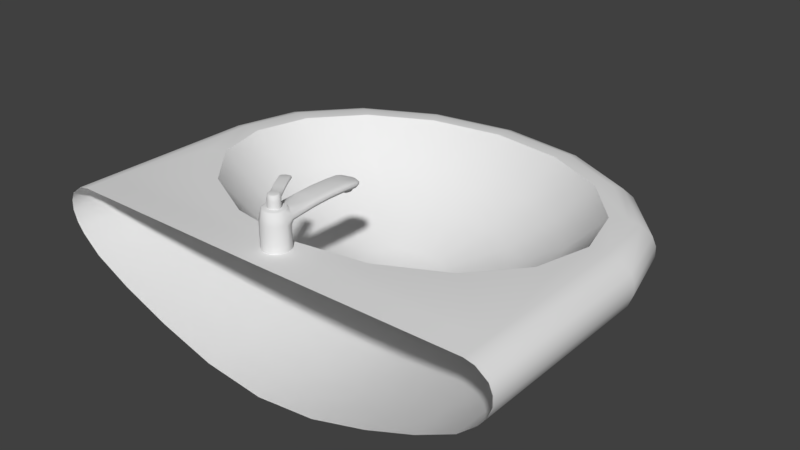 # Source: Sink.blend  (saved by Blender 2.79.0; exported with 4.5.12 LTS)
import bpy
from mathutils import Matrix  # noqa: F401  (used for matrix-valued properties, if any)

bpy.ops.wm.read_factory_settings(use_empty=True)
scene = bpy.context.scene
scene.name = 'Scene'

# ---- collections
col_collection_1 = bpy.data.collections.new('Collection 1'); scene.collection.children.link(col_collection_1)

# ---- materials (node trees are filled in below, after node groups)
mat_material = bpy.data.materials.new('Material')
mat_material.alpha_threshold = 0.0
mat_material.use_transparent_shadow = False
mat_material.roughness = 0.5
mat_matearial = bpy.data.materials.new('Matearial')
mat_matearial.alpha_threshold = 0.0
mat_matearial.use_transparent_shadow = False
mat_matearial.roughness = 0.5

# ---- node groups
ng_auto_smooth = bpy.data.node_groups.new('Auto Smooth', 'GeometryNodeTree')
_s = ng_auto_smooth.interface.new_socket(name='Geometry', in_out='OUTPUT', socket_type='NodeSocketGeometry')
_s = ng_auto_smooth.interface.new_socket(name='Geometry', in_out='INPUT', socket_type='NodeSocketGeometry')
_s = ng_auto_smooth.interface.new_socket(name='Angle', in_out='INPUT', socket_type='NodeSocketFloat')
_s.subtype = 'ANGLE'
_s.min_value = 0.0
_s.max_value = 3.142
ng_auto_smooth.is_modifier = True
_N = ng_auto_smooth.nodes; _L = ng_auto_smooth.links
n0 = _N.new('NodeGroupOutput'); n0.name = 'Group Output'; n0.location = (480, -100)
n1 = _N.new('NodeGroupInput'); n1.name = 'Group Input'; n1.location = (-420, -300)
n2 = _N.new('NodeGroupInput'); n2.name = 'Group Input.001'; n2.location = (-60, -100)
n3 = _N.new('GeometryNodeSetShadeSmooth'); n3.name = 'Set Shade Smooth'; n3.location = (120, -100)
n3.domain = 'EDGE'
n4 = _N.new('GeometryNodeSetShadeSmooth'); n4.name = 'Set Shade Smooth.001'; n4.location = (300, -100)
n5 = _N.new('GeometryNodeInputMeshEdgeAngle'); n5.name = 'Edge Angle'; n5.location = (-420, -220)
n6 = _N.new('GeometryNodeInputEdgeSmooth'); n6.name = 'Is Edge Smooth'; n6.location = (-60, -160)
n7 = _N.new('GeometryNodeInputShadeSmooth'); n7.name = 'Is Face Smooth'; n7.location = (-240, -340)
n8 = _N.new('FunctionNodeBooleanMath'); n8.name = 'Boolean Math'; n8.location = (-60, -220)
n9 = _N.new('FunctionNodeCompare'); n9.name = 'Compare'; n9.location = (-240, -180)
n9.operation = 'LESS_EQUAL'
_L.new(n5.outputs[0], n9.inputs[0])
_L.new(n4.outputs[0], n0.inputs[0])
_L.new(n1.outputs[1], n9.inputs[1])
_L.new(n9.outputs[0], n8.inputs[0])
_L.new(n7.outputs[0], n8.inputs[1])
_L.new(n2.outputs[0], n3.inputs[0])
_L.new(n6.outputs[0], n3.inputs[1])
_L.new(n3.outputs[0], n4.inputs[0])
_L.new(n8.outputs[0], n3.inputs[2])
n0.is_active_output = True

# ---- material node trees

# ---- world
world_world = bpy.data.worlds.new('World'); scene.world = world_world
world_world.color = (0.05088, 0.05088, 0.05088)
world_world.use_sun_shadow = False
world_world.sun_shadow_jitter_overblur = 0.0
world_world.cycles.sampling_method = 'MANUAL'

# ---- meshes
me_cylinder = bpy.data.meshes.new('Cylinder')
me_cylinder.from_pydata([(0.009271, 0.02853, -0.215), (0.02427, 0.01763, -0.215), (0.03, -1.311e-09, -0.215), (0.03, -1.311e-09, 0.3084), (0.02427, -0.01763, -0.215), (0.02427, -0.01763, 0.3084), (0.009271, -0.02853, -0.215), (0.009271, -0.02853, 0.3084), (-0.009271, -0.02853, -0.215), (-0.009271, -0.02853, 0.3084), (-0.02427, -0.01763, -0.215), (-0.02427, -0.01763, 0.3084), (-0.03, 2.897e-08, -0.215), (-0.03, 2.897e-08, 0.3084), (-0.02427, 0.01763, -0.215), (-0.00927, 0.02853, -0.215), (0.009271, 0.2054, 0.3004), (0.02427, 0.1879, 0.331), (-0.02427, 0.1879, 0.331), (-0.00927, 0.2054, 0.3004), (0.01896, 0.1996, 0.3149), (-0.01896, 0.1996, 0.3149), (2.142e-08, 0.2089, 0.2982), (0.009271, 0.1583, 0.3315), (0.02427, 0.1583, 0.3508), (-0.02427, 0.1583, 0.3508), (-0.00927, 0.1583, 0.3315), (0.009271, 0.1161, 0.3414), (-0.00927, 0.1161, 0.3414), (0.02427, 0.1161, 0.3607), (-0.02427, 0.1161, 0.3607), (-0.02427, 0.07515, 0.3487), (0.02427, 0.07515, 0.3487), (0.009271, 0.07515, 0.3295), (-0.00927, 0.07515, 0.3295), (0.009271, 0.1866, 0.3128), (-0.00927, 0.1867, 0.3128), (0.02603, 0.01763, 0.3453), (-0.02603, 0.01763, 0.3453), (0.009942, 0.2088, 0.337), (0.02603, 0.1904, 0.3688), (-0.02603, 0.1904, 0.3688), (-0.009942, 0.2088, 0.337), (0.02034, 0.2027, 0.3524), (-0.02034, 0.2027, 0.3524), (2.197e-08, 0.2125, 0.3347), (0.02603, 0.1583, 0.3893), (-0.02603, 0.1583, 0.3893), (0.02603, 0.1161, 0.3996), (-0.02603, 0.1161, 0.3996), (-0.02603, 0.07515, 0.3872), (0.02603, 0.07515, 0.3872), (0.02603, 0.01763, 0.3855), (-0.02603, 0.01763, 0.3855), (0.009942, 0.2088, 0.3772), (0.02603, 0.1904, 0.409), (-0.02603, 0.1904, 0.409), (-0.009942, 0.2088, 0.3772), (0.02034, 0.2027, 0.3927), (-0.02034, 0.2027, 0.3927), (2.197e-08, 0.2125, 0.3749), (0.02603, 0.1583, 0.4295), (-0.02603, 0.1583, 0.4295), (0.02603, 0.1161, 0.4398), (-0.02603, 0.1161, 0.4398), (-0.02603, 0.07515, 0.4274), (0.02603, 0.07515, 0.4274), (0.02453, 0.01763, 0.428), (-0.02453, 0.01763, 0.428), (0.008879, 0.2017, 0.4206), (0.02325, 0.1853, 0.449), (-0.02324, 0.1853, 0.449), (-0.008879, 0.2017, 0.4206), (0.01816, 0.1963, 0.4344), (-0.01816, 0.1963, 0.4344), (2.111e-08, 0.205, 0.4185), (0.02325, 0.1579, 0.4673), (-0.02324, 0.1579, 0.4673), (0.02325, 0.1161, 0.4765), (-0.02324, 0.1161, 0.4765), (-0.02324, 0.07515, 0.4654), (0.02325, 0.07515, 0.4654), (0.009271, 0.02853, 0.4557), (-0.00927, 0.02853, 0.4557), (0.00685, 0.1879, 0.4458), (0.01793, 0.1752, 0.4677), (-0.01793, 0.1752, 0.4677), (-0.00685, 0.1879, 0.4458), (0.01401, 0.1836, 0.4564), (-0.01401, 0.1836, 0.4564), (1.941e-08, 0.1904, 0.4442), (0.01793, 0.1569, 0.4818), (-0.01793, 0.1569, 0.4818), (0.01793, 0.1161, 0.4889), (-0.01793, 0.1161, 0.4889), (-0.01793, 0.07515, 0.4804), (0.01793, 0.07515, 0.4804), (1.118e-08, 0.07515, 0.4913), (1.118e-08, 0.02853, 0.4624), (1.118e-08, 0.1161, 0.4998), (1.118e-08, 0.1469, 0.4945), (1.192e-08, 0.1642, 0.4812), (0.02508, 4.916e-10, 0.5235), (0.02029, -0.01474, 0.5235), (0.007751, -0.02385, 0.5235), (-0.007751, -0.02385, 0.5235), (-0.02029, -0.01474, 0.5235), (-0.02508, 2.581e-08, 0.5235), (0.02029, 0.01474, 0.5235), (-0.02029, 0.01474, 0.5235), (-0.007751, 0.02385, 0.5235), (0.007751, 0.02385, 0.5235), (0.02304, 1.147e-09, 0.5354), (0.01864, -0.01354, 0.5354), (0.007119, -0.02191, 0.5354), (-0.007119, -0.02191, 0.5354), (-0.01864, -0.01354, 0.5354), (-0.02304, 2.44e-08, 0.5354), (0.01864, 0.01354, 0.5354), (-0.01864, 0.01354, 0.5354), (-0.007119, 0.02191, 0.5354), (0.007119, 0.02191, 0.5354), (0.007452, 6.798e-09, 0.5437), (0.006028, -0.00438, 0.5437), (0.002303, -0.007087, 0.5437), (-0.002303, -0.007087, 0.5437), (-0.006028, -0.00438, 0.5437), (-0.007452, 1.432e-08, 0.5437), (0.006028, 0.00438, 0.5437), (-0.006028, 0.00438, 0.5437), (-0.002303, 0.007087, 0.5437), (0.002303, 0.007087, 0.5437), (0.004612, 0.1985, 0.2495), (0.004612, 0.1985, 0.3272), (0.01207, 0.1931, 0.2495), (0.01207, 0.1931, 0.3291), (0.01492, 0.1843, 0.2495), (0.01492, 0.1843, 0.3291), (0.01207, 0.1755, 0.2495), (0.01207, 0.1755, 0.3291), (0.004612, 0.1701, 0.2495), (0.004612, 0.1701, 0.3291), (-0.004612, 0.1701, 0.2495), (-0.004612, 0.1701, 0.3291), (-0.01207, 0.1755, 0.2495), (-0.01207, 0.1755, 0.3291), (-0.01492, 0.1843, 0.2495), (-0.01492, 0.1843, 0.3291), (-0.01207, 0.1931, 0.2495), (-0.01207, 0.1931, 0.3291), (-0.004611, 0.1985, 0.2495), (-0.004611, 0.1985, 0.3272), (-0.01036, 0.008816, 0.6638), (-0.01036, 0.008816, 0.4307), (-0.01359, 0.001007, 0.6693), (-0.01359, 0.001007, 0.4307), (-0.01162, -0.007214, 0.6693), (-0.01162, -0.007214, 0.4307), (-0.005194, -0.0127, 0.6693), (-0.005194, -0.0127, 0.4307), (0.003234, -0.01337, 0.6693), (0.003234, -0.01337, 0.4307), (0.01044, -0.008951, 0.6693), (0.01044, -0.008951, 0.4307), (0.01368, -0.001141, 0.6693), (0.01368, -0.001141, 0.4307), (0.0117, 0.007079, 0.6693), (0.0117, 0.007079, 0.4307), (0.005276, 0.01257, 0.6693), (0.005276, 0.01257, 0.4307), (-0.003151, 0.01323, 0.6638), (-0.003151, 0.01323, 0.4307), (-0.04529, 0.082, 0.6657), (-0.03529, 0.07878, 0.6796), (-0.05416, 0.06721, 0.6796), (-0.0525, 0.07759, 0.6657), (-0.04013, 0.08205, 0.6723), (-0.05488, 0.07301, 0.6723), (-0.04972, 0.08114, 0.6647), (-0.03406, 0.06368, 0.6799), (-0.02823, 0.06726, 0.6886), (-0.0471, 0.05569, 0.6886), (-0.04127, 0.05927, 0.6799), (-0.024, 0.04727, 0.6844), (-0.03121, 0.04285, 0.6844), (-0.01817, 0.05084, 0.6932), (-0.03704, 0.03928, 0.6932), (-0.0273, 0.02337, 0.6877), (-0.008424, 0.03493, 0.6877), (-0.01426, 0.03136, 0.6789), (-0.02146, 0.02694, 0.6789), (-0.04081, 0.0747, 0.6713), (-0.04802, 0.07029, 0.6713), (0.00596, 0.01299, 0.6862), (-0.01428, 0.0005876, 0.6862), (-0.04583, 0.08348, 0.6824), (-0.03519, 0.08015, 0.6969), (-0.05543, 0.06774, 0.6969), (-0.05356, 0.07874, 0.6824), (-0.04033, 0.08356, 0.6894), (-0.05614, 0.07388, 0.6894), (-0.05057, 0.08253, 0.6813), (-0.02755, 0.06767, 0.7062), (-0.04779, 0.05527, 0.7062), (-0.01749, 0.05126, 0.7109), (-0.03773, 0.03886, 0.7109), (-0.02798, 0.02295, 0.7053), (-0.007741, 0.03535, 0.7053), (0.00596, 0.01299, 0.7045), (-0.01428, 0.0005876, 0.7045), (-0.04583, 0.08348, 0.7007), (-0.03519, 0.08015, 0.7152), (-0.05543, 0.06774, 0.7152), (-0.05356, 0.07874, 0.7007), (-0.04033, 0.08356, 0.7078), (-0.05614, 0.07388, 0.7078), (-0.05057, 0.08253, 0.6997), (-0.02755, 0.06767, 0.7246), (-0.04779, 0.05527, 0.7246), (-0.01749, 0.05126, 0.7293), (-0.03773, 0.03886, 0.7293), (-0.02798, 0.02295, 0.7236), (-0.007741, 0.03535, 0.7236), (0.005379, 0.01263, 0.7239), (-0.0137, 0.0009439, 0.7239), (-0.04456, 0.08048, 0.7205), (-0.03506, 0.0775, 0.7334), (-0.05313, 0.06643, 0.7334), (-0.05147, 0.07625, 0.7205), (-0.03965, 0.08056, 0.7268), (-0.05377, 0.07191, 0.7268), (-0.04879, 0.07963, 0.7195), (-0.02852, 0.06684, 0.7418), (-0.0466, 0.05576, 0.7418), (-0.01857, 0.0506, 0.746), (-0.03665, 0.03952, 0.746), (-0.0269, 0.02361, 0.7409), (-0.008823, 0.03469, 0.7409), (-0.003151, 0.01323, 0.7365), (-0.01036, 0.008816, 0.7365), (-0.04205, 0.0746, 0.732), (-0.03472, 0.07231, 0.742), (-0.04866, 0.06376, 0.742), (-0.04738, 0.07134, 0.732), (-0.03826, 0.07466, 0.7368), (-0.04915, 0.06799, 0.7368), (-0.04531, 0.07395, 0.7312), (-0.03036, 0.0652, 0.7484), (-0.0443, 0.05666, 0.7484), (-0.02064, 0.04933, 0.7516), (-0.03458, 0.04079, 0.7516), (-0.02483, 0.02488, 0.7477), (-0.01089, 0.03342, 0.7477), (-0.01786, 0.02915, 0.7527), (-0.006755, 0.01102, 0.7396), (-0.02761, 0.04506, 0.7566), (-0.03495, 0.05704, 0.7542), (-0.03907, 0.06377, 0.7481), (0.009792, 0.005907, 0.7674), (0.01144, -0.0009652, 0.7674), (0.008737, -0.007495, 0.7674), (0.00271, -0.01119, 0.7674), (-0.004336, -0.01063, 0.7674), (-0.00971, -0.006042, 0.7674), (0.004418, 0.0105, 0.7674), (-0.01136, 0.0008305, 0.7674), (-0.008654, 0.00736, 0.7674), (-0.002628, 0.01105, 0.7674), (0.008998, 0.005421, 0.7728), (0.01051, -0.0008921, 0.7728), (0.008028, -0.00689, 0.7728), (0.002493, -0.01028, 0.7728), (-0.003979, -0.009772, 0.7728), (-0.008915, -0.005555, 0.7728), (0.004062, 0.009637, 0.7728), (-0.01043, 0.0007573, 0.7728), (-0.007946, 0.006755, 0.7728), (-0.00241, 0.01015, 0.7728), (0.002938, 0.001708, 0.7766), (0.003428, -0.0003341, 0.7766), (0.002625, -0.002274, 0.7766), (0.0008342, -0.003371, 0.7766), (-0.001259, -0.003206, 0.7766), (-0.002856, -0.001842, 0.7766), (0.001342, 0.003071, 0.7766), (-0.003346, 0.0001994, 0.7766), (-0.002542, 0.002139, 0.7766), (-0.0007517, 0.003236, 0.7766), (0.009271, 0.02853, 0.2186), (0.009271, 0.0332, 0.2913), (0.02427, 0.01763, 0.2309), (0.02427, 0.02237, 0.3034), (0.02801, 0.007465, 0.2703), (-0.02427, 0.02237, 0.3034), (-0.02427, 0.01763, 0.2309), (-0.02801, 0.007465, 0.2703), (-0.00927, 0.0332, 0.2913), (-0.00927, 0.02853, 0.2186)], [], [(289, 296, 34, 33), (291, 32, 51, 37), (3, 5, 4, 2), (5, 7, 6, 4), (7, 9, 8, 6), (9, 11, 10, 8), (11, 13, 12, 10), (294, 297, 15, 14), (296, 293, 31, 34), (291, 289, 33, 32), (288, 290, 1, 0), (31, 293, 38, 50), (290, 292, 3, 2, 1), (17, 20, 43, 40), (26, 25, 18, 36), (24, 23, 35, 17), (23, 26, 36, 35), (28, 30, 25, 26), (29, 27, 23, 24), (27, 28, 26, 23), (34, 31, 30, 28), (32, 33, 27, 29), (33, 34, 28, 27), (36, 18, 21, 19), (17, 35, 16, 20), (35, 36, 19, 22, 16), (20, 16, 39, 43), (19, 21, 44, 42), (21, 18, 41, 44), (16, 22, 45, 39), (22, 19, 42, 45), (32, 29, 48, 51), (24, 17, 40, 46), (29, 24, 46, 48), (25, 30, 49, 47), (18, 25, 47, 41), (30, 31, 50, 49), (292, 291, 37, 3), (43, 39, 54, 58), (46, 40, 55, 61), (44, 41, 56, 59), (47, 49, 64, 62), (45, 42, 57, 60), (48, 46, 61, 63), (41, 47, 62, 56), (49, 50, 65, 64), (37, 51, 66, 52), (50, 38, 53, 65), (40, 43, 58, 55), (51, 48, 63, 66), (42, 44, 59, 57), (39, 45, 60, 54), (61, 55, 70, 76), (59, 56, 71, 74), (62, 64, 79, 77), (60, 57, 72, 75), (63, 61, 76, 78), (56, 62, 77, 71), (64, 65, 80, 79), (52, 66, 81, 67), (65, 53, 68, 80), (55, 58, 73, 70), (66, 63, 78, 81), (57, 59, 74, 72), (54, 60, 75, 69), (58, 54, 69, 73), (77, 79, 94, 92), (75, 72, 87, 90), (78, 76, 91, 93), (71, 77, 92, 86), (79, 80, 95, 94), (67, 81, 96, 82), (80, 68, 83, 95), (70, 73, 88, 85), (81, 78, 93, 96), (72, 74, 89, 87), (69, 75, 90, 84), (73, 69, 84, 88), (76, 70, 85, 91), (74, 71, 86, 89), (97, 95, 83, 98), (97, 96, 93, 99), (99, 93, 91, 100), (100, 91, 85, 101), (92, 100, 101, 86), (94, 99, 100, 92), (95, 97, 99, 94), (96, 97, 98, 82), (86, 101, 89), (89, 101, 87), (87, 101, 90), (90, 101, 84), (84, 101, 88), (85, 88, 101), (11, 9, 105, 106), (7, 5, 103, 104), (13, 11, 106, 107), (9, 7, 104, 105), (5, 3, 102, 103), (13, 38, 293, 295), (52, 102, 3, 37), (52, 67, 102), (102, 67, 108), (13, 295, 294, 14, 12), (38, 13, 107, 53), (68, 53, 107), (107, 109, 68), (82, 111, 108, 67), (83, 68, 109, 110), (83, 110, 98), (98, 111, 82), (110, 111, 98), (104, 103, 113, 114), (111, 110, 120, 121), (109, 107, 117, 119), (105, 104, 114, 115), (110, 109, 119, 120), (106, 105, 115, 116), (103, 102, 112, 113), (108, 111, 121, 118), (107, 106, 116, 117), (102, 108, 118, 112), (120, 119, 129, 130), (117, 116, 126, 127), (114, 113, 123, 124), (118, 121, 131, 128), (112, 118, 128, 122), (115, 114, 124, 125), (121, 120, 130, 131), (119, 117, 127, 129), (116, 115, 125, 126), (113, 112, 122, 123), (170, 152, 190, 189), (133, 135, 134, 132), (135, 137, 136, 134), (137, 139, 138, 136), (139, 141, 140, 138), (141, 143, 142, 140), (143, 145, 144, 142), (145, 147, 146, 144), (147, 149, 148, 146), (149, 151, 150, 148), (150, 151, 133, 132), (132, 134, 136, 138, 140, 142, 144, 146, 148, 150), (154, 152, 153, 155), (156, 154, 155, 157), (158, 156, 157, 159), (160, 158, 159, 161), (162, 160, 161, 163), (164, 162, 163, 165), (166, 164, 165, 167), (168, 166, 167, 169), (170, 168, 169, 171), (122, 128, 131, 130, 129, 127, 126, 125, 124, 123), (153, 152, 170, 171), (152, 154, 187, 190), (168, 170, 189, 188), (173, 176, 199, 196), (182, 181, 174, 192), (180, 179, 191, 173), (179, 182, 192, 191), (184, 186, 181, 182), (185, 183, 179, 180), (183, 184, 182, 179), (190, 187, 186, 184), (188, 189, 183, 185), (189, 190, 184, 183), (192, 174, 177, 175), (173, 191, 172, 176), (191, 192, 175, 178, 172), (176, 172, 195, 199), (175, 177, 200, 198), (177, 174, 197, 200), (172, 178, 201, 195), (187, 154, 194, 206), (178, 175, 198, 201), (188, 185, 204, 207), (180, 173, 196, 202), (185, 180, 202, 204), (181, 186, 205, 203), (174, 181, 203, 197), (186, 187, 206, 205), (168, 188, 207, 193), (199, 195, 210, 214), (202, 196, 211, 217), (200, 197, 212, 215), (203, 205, 220, 218), (201, 198, 213, 216), (204, 202, 217, 219), (197, 203, 218, 212), (205, 206, 221, 220), (193, 207, 222, 208), (206, 194, 209, 221), (196, 199, 214, 211), (207, 204, 219, 222), (198, 200, 215, 213), (195, 201, 216, 210), (217, 211, 226, 232), (215, 212, 227, 230), (218, 220, 235, 233), (216, 213, 228, 231), (219, 217, 232, 234), (212, 218, 233, 227), (220, 221, 236, 235), (208, 222, 237, 223), (221, 209, 224, 236), (211, 214, 229, 226), (222, 219, 234, 237), (213, 215, 230, 228), (210, 216, 231, 225), (214, 210, 225, 229), (233, 235, 250, 248), (231, 228, 243, 246), (234, 232, 247, 249), (227, 233, 248, 242), (235, 236, 251, 250), (223, 237, 252, 238), (236, 224, 239, 251), (226, 229, 244, 241), (237, 234, 249, 252), (228, 230, 245, 243), (225, 231, 246, 240), (229, 225, 240, 244), (232, 226, 241, 247), (230, 227, 242, 245), (253, 251, 239, 254), (253, 252, 249, 255), (255, 249, 247, 256), (256, 247, 241, 257), (248, 256, 257, 242), (250, 255, 256, 248), (251, 253, 255, 250), (252, 253, 254, 238), (242, 257, 245), (245, 257, 243), (243, 257, 246), (246, 257, 240), (240, 257, 244), (241, 244, 257), (158, 160, 261, 262), (162, 164, 259, 260), (156, 158, 262, 263), (160, 162, 260, 261), (164, 166, 258, 259), (168, 193, 166), (208, 258, 166, 193), (208, 223, 258), (258, 223, 264), (156, 194, 154), (194, 156, 263, 209), (224, 209, 263), (263, 265, 224), (238, 267, 264, 223), (239, 224, 265, 266), (239, 266, 254), (254, 267, 238), (266, 267, 254), (260, 259, 269, 270), (267, 266, 276, 277), (265, 263, 273, 275), (261, 260, 270, 271), (266, 265, 275, 276), (262, 261, 271, 272), (259, 258, 268, 269), (264, 267, 277, 274), (263, 262, 272, 273), (258, 264, 274, 268), (276, 275, 285, 286), (273, 272, 282, 283), (270, 269, 279, 280), (274, 277, 287, 284), (268, 274, 284, 278), (271, 270, 280, 281), (277, 276, 286, 287), (275, 273, 283, 285), (272, 271, 281, 282), (269, 268, 278, 279), (278, 284, 287, 286, 285, 283, 282, 281, 280, 279), (290, 291, 292), (293, 294, 295), (290, 288, 289, 291), (297, 294, 293, 296), (288, 297, 296, 289), (15, 297, 288, 0)])
me_cylinder.polygons.foreach_set('use_smooth', [True] * 284)
me_cylinder.materials.append(mat_material)
me_cylinder.use_remesh_preserve_volume = False
me_cylinder.use_remesh_preserve_attributes = False
me_cylinder.use_mirror_vertex_groups = False
me_cylinder.update()
me_sphere = bpy.data.meshes.new('Sphere')
me_sphere.from_pydata([(1.751e-09, 0.6615, -0.2363), (-2.833e-09, 0.9535, -0.06042), (1.343e-09, 1.032, 0.04179), (0.0, 1.082, -0.1615), (0.0, 0.9843, -0.2276), (0.0, 0.8574, -0.2941), (0.0, 0.7097, -0.3528), (0.0, 0.5512, -0.3768), (0.05564, 0.6531, -0.2363), (0.203, 0.9229, -0.06042), (0.2424, 0.9951, 0.04179), (0.2676, 1.041, -0.1615), (0.2185, 0.9513, -0.2276), (0.1545, 0.8341, -0.2941), (0.07998, 0.6976, -0.3528), (-2.223e-07, 0.5512, -0.26), (0.1028, 0.6292, -0.2363), (0.3751, 0.8357, -0.06042), (0.4479, 0.8909, 0.04179), (0.4945, 0.9262, -0.1615), (0.4037, 0.8574, -0.2276), (0.2855, 0.7677, -0.2941), (0.1478, 0.6633, -0.3528), (0.1343, 0.5934, -0.2363), (0.4901, 0.7052, -0.06042), (0.5852, 0.735, 0.04179), (0.6461, 0.7542, -0.1615), (0.5275, 0.7169, -0.2276), (0.373, 0.6684, -0.2941), (0.1931, 0.6118, -0.3528), (0.1454, 0.5512, -0.2363), (0.5305, 0.5512, -0.06042), (0.6334, 0.5512, 0.04179), (0.6993, 0.5512, -0.1615), (0.571, 0.5512, -0.2276), (0.4037, 0.5512, -0.2941), (0.209, 0.5512, -0.3528), (0.1343, 0.509, -0.2363), (0.4901, 0.3972, -0.06042), (0.5852, 0.3673, 0.04179), (-0.571, -0.002123, -0.2276), (0.1028, 0.4732, -0.2363), (0.3751, 0.2667, -0.06042), (0.4479, 0.2114, 0.04179), (-0.6993, -0.002123, -0.1615), (0.05564, 0.4493, -0.2363), (0.203, 0.1794, -0.06042), (0.2424, 0.1073, 0.04179), (0.209, -0.002123, -0.3528), (-3.592e-08, 0.4409, -0.2363), (-1.609e-07, 0.1488, -0.06042), (-1.722e-07, 0.0707, 0.04179), (0.4037, -0.002123, -0.2941), (-0.05564, 0.4493, -0.2363), (-0.203, 0.1794, -0.06042), (-0.2424, 0.1073, 0.04179), (0.571, -0.002123, -0.2276), (-0.1028, 0.4732, -0.2363), (-0.3751, 0.2667, -0.06042), (-0.4479, 0.2114, 0.04179), (0.6993, -0.002123, -0.1615), (-0.1343, 0.509, -0.2363), (-0.4901, 0.3972, -0.06042), (-0.5852, 0.3673, 0.04179), (0.0, -0.002123, -0.3768), (-0.1454, 0.5512, -0.2363), (-0.5305, 0.5512, -0.06042), (-0.6334, 0.5512, 0.04179), (-0.6993, 0.5512, -0.1615), (-0.571, 0.5512, -0.2276), (-0.4037, 0.5512, -0.2941), (-0.209, 0.5512, -0.3528), (-0.1343, 0.5934, -0.2363), (-0.4901, 0.7052, -0.06042), (-0.5852, 0.735, 0.04179), (-0.6461, 0.7542, -0.1615), (-0.5275, 0.7169, -0.2276), (-0.373, 0.6684, -0.2941), (-0.1931, 0.6118, -0.3528), (-0.1028, 0.6292, -0.2363), (-0.3751, 0.8357, -0.06042), (-0.4479, 0.8909, 0.04179), (-0.4945, 0.9262, -0.1615), (-0.4037, 0.8574, -0.2276), (-0.2855, 0.7677, -0.2941), (-0.1478, 0.6633, -0.3528), (-0.05564, 0.6531, -0.2363), (-0.203, 0.9229, -0.06042), (-0.2424, 0.9951, 0.04179), (-0.2676, 1.041, -0.1615), (-0.2185, 0.9513, -0.2276), (-0.1545, 0.8341, -0.2941), (-0.07998, 0.6976, -0.3528), (-1.354e-09, 1.092, 0.06561), (0.0, 1.047, 0.06416), (0.25, 1.009, 0.06416), (0.2729, 1.051, 0.06561), (0.4619, 0.9015, 0.06416), (0.5042, 0.9336, 0.06561), (0.6034, 0.7408, 0.06416), (0.6587, 0.7582, 0.06561), (0.6532, 0.5512, 0.06416), (0.713, 0.5512, 0.06561), (0.6034, 0.3616, 0.06416), (0.6587, 0.3442, 0.06561), (0.4619, 0.2008, 0.06416), (0.5042, 0.1687, 0.06561), (0.25, 0.09345, 0.06416), (0.2729, 0.0515, 0.06561), (-2.104e-07, 0.05573, 0.06416), (-2.903e-07, -0.005549, 0.06561), (-0.25, 0.09345, 0.06416), (-0.2729, 0.0515, 0.06561), (-0.4619, 0.2008, 0.06416), (-0.5042, 0.1687, 0.06561), (-0.6034, 0.3616, 0.06416), (-0.6587, 0.3442, 0.06561), (-0.6532, 0.5512, 0.06416), (-0.713, 0.5512, 0.06561), (-0.6034, 0.7408, 0.06416), (-0.6587, 0.7582, 0.06561), (-0.4619, 0.9015, 0.06416), (-0.5042, 0.9336, 0.06561), (-0.25, 1.009, 0.06416), (-0.2729, 1.051, 0.06561), (0.0, 1.148, 0.02855), (0.0, 1.119, 0.05779), (0.0, 1.159, -0.03505), (0.0, 1.158, -0.00141), (0.0, 1.129, -0.1064), (0.0, 1.148, -0.07386), (0.2862, 1.075, 0.05779), (0.3013, 1.103, 0.02855), (0.3062, 1.112, -0.00141), (0.3066, 1.113, -0.03505), (0.3009, 1.102, -0.07386), (0.2916, 1.085, -0.1064), (0.5289, 0.9523, 0.05779), (0.5566, 0.9734, 0.02855), (0.5658, 0.9804, -0.00141), (0.5664, 0.9808, -0.03505), (0.556, 0.9729, -0.07386), (0.5388, 0.9599, -0.1064), (0.691, 0.7683, 0.05779), (0.7273, 0.7797, 0.02855), (0.7393, 0.7835, -0.00141), (0.7401, 0.7837, -0.03505), (0.7265, 0.7794, -0.07386), (0.704, 0.7724, -0.1064), (0.7479, 0.5512, 0.05779), (0.7872, 0.5512, 0.02855), (0.8002, 0.5512, -0.00141), (0.8011, 0.5512, -0.03505), (0.7863, 0.5512, -0.07386), (0.762, 0.5512, -0.1064), (-0.762, -0.002123, -0.1064), (-0.7863, -0.002123, -0.07386), (-0.8011, -0.002123, -0.03505), (-0.8002, -0.002123, -0.00141), (-0.7872, -0.002123, 0.02855), (-0.7479, -0.002123, 0.05779), (0.762, -0.002123, -0.1064), (0.7863, -0.002123, -0.07386), (0.8011, -0.002123, -0.03505), (0.8002, -0.002123, -0.00141), (0.7872, -0.002123, 0.02855), (0.7479, -0.002123, 0.05779), (-0.713, -0.002123, 0.06561), (0.713, -0.002123, 0.06561), (-0.209, -0.002123, -0.3528), (-0.4037, -0.002123, -0.2941), (-0.7479, 0.5512, 0.05779), (-0.7872, 0.5512, 0.02855), (-0.8002, 0.5512, -0.00141), (-0.8011, 0.5512, -0.03505), (-0.7863, 0.5512, -0.07386), (-0.762, 0.5512, -0.1064), (-0.691, 0.7683, 0.05779), (-0.7273, 0.7797, 0.02855), (-0.7393, 0.7835, -0.00141), (-0.7401, 0.7837, -0.03505), (-0.7265, 0.7794, -0.07386), (-0.704, 0.7724, -0.1064), (-0.5289, 0.9523, 0.05779), (-0.5566, 0.9734, 0.02855), (-0.5658, 0.9804, -0.00141), (-0.5664, 0.9808, -0.03505), (-0.556, 0.9729, -0.07386), (-0.5388, 0.9599, -0.1064), (-0.2862, 1.075, 0.05779), (-0.3013, 1.103, 0.02855), (-0.3062, 1.112, -0.00141), (-0.3066, 1.113, -0.03505), (-0.3009, 1.102, -0.07386), (-0.2916, 1.085, -0.1064), (-7.894e-10, 0.8387, -0.153), (0.145, 0.8168, -0.153), (0.268, 0.7545, -0.153), (0.3502, 0.6612, -0.153), (0.379, 0.5512, -0.153), (0.3502, 0.4412, -0.153), (0.268, 0.3479, -0.153), (0.145, 0.2856, -0.153), (-1.106e-07, 0.2637, -0.153), (-0.145, 0.2856, -0.153), (-0.268, 0.3479, -0.153), (-0.3502, 0.4412, -0.153), (-0.379, 0.5512, -0.153), (-0.3502, 0.6612, -0.153), (-0.268, 0.7545, -0.153), (-0.145, 0.8168, -0.153), (-0.571, -0.1028, -0.2276), (-0.6993, -0.1028, -0.1615), (0.209, -0.1028, -0.3528), (0.4037, -0.1028, -0.2941), (0.571, -0.1028, -0.2276), (0.6993, -0.1028, -0.1615), (0.0, -0.1028, -0.3768), (-2.903e-07, -0.1063, 0.06561), (-0.762, -0.1028, -0.1064), (-0.7863, -0.1028, -0.07386), (-0.8011, -0.1028, -0.03505), (-0.8002, -0.1028, -0.00141), (-0.7872, -0.1028, 0.02855), (-0.7479, -0.1028, 0.05779), (0.762, -0.1028, -0.1064), (0.7863, -0.1028, -0.07386), (0.8011, -0.1028, -0.03505), (0.8002, -0.1028, -0.00141), (0.7872, -0.1028, 0.02855), (0.7479, -0.1028, 0.05779), (-0.713, -0.1028, 0.06561), (0.713, -0.1028, 0.06561), (-0.209, -0.1028, -0.3528), (-0.4037, -0.1028, -0.2941)], [], [(89, 194, 129, 3), (126, 93, 96, 131), (6, 5, 13, 14), (0, 15, 8), (133, 132, 138, 139), (95, 10, 18, 97), (7, 6, 14), (195, 0, 8, 196), (4, 3, 11, 12), (189, 124, 93, 126), (2, 1, 9, 10), (5, 4, 12, 13), (97, 18, 25, 99), (7, 14, 22), (196, 8, 16, 197), (12, 11, 19, 20), (131, 96, 98, 137), (10, 9, 17, 18), (13, 12, 20, 21), (11, 136, 142, 19), (135, 134, 140, 141), (14, 13, 21, 22), (8, 15, 16), (139, 138, 144, 145), (141, 140, 146, 147), (22, 21, 28, 29), (16, 15, 23), (145, 144, 150, 151), (99, 25, 32, 101), (7, 22, 29), (197, 16, 23, 198), (20, 19, 26, 27), (137, 98, 100, 143), (18, 17, 24, 25), (21, 20, 27, 28), (19, 142, 148, 26), (143, 100, 102, 149), (25, 24, 31, 32), (28, 27, 34, 35), (26, 148, 154, 33), (147, 146, 152, 153), (29, 28, 35, 36), (23, 15, 30), (101, 32, 39, 103), (7, 29, 36), (198, 23, 30, 199), (27, 26, 33, 34), (103, 39, 43, 105), (199, 30, 37, 200), (32, 31, 38, 39), (30, 15, 37), (37, 15, 41), (105, 43, 47, 107), (152, 151, 164, 163), (200, 37, 41, 201), (39, 38, 42, 43), (43, 42, 46, 47), (41, 15, 45), (107, 47, 51, 109), (176, 68, 44, 155), (201, 41, 45, 202), (109, 51, 55, 111), (154, 153, 162, 161), (202, 45, 49, 203), (47, 46, 50, 51), (45, 15, 49), (49, 15, 53), (111, 55, 59, 113), (175, 176, 155, 156), (203, 49, 53, 204), (51, 50, 54, 55), (55, 54, 58, 59), (53, 15, 57), (113, 59, 63, 115), (174, 175, 156, 157), (204, 53, 57, 205), (57, 15, 61), (115, 63, 67, 117), (118, 171, 160, 167), (205, 57, 61, 206), (108, 110, 168), (106, 108, 168), (59, 58, 62, 63), (104, 106, 168), (102, 104, 168), (110, 112, 167), (112, 114, 167), (61, 15, 65), (173, 172, 178, 179), (117, 67, 74, 119), (206, 61, 65, 207), (63, 62, 66, 67), (207, 65, 72, 208), (69, 68, 75, 76), (171, 118, 120, 177), (67, 66, 73, 74), (70, 69, 76, 77), (68, 176, 182, 75), (175, 174, 180, 181), (71, 70, 77, 78), (65, 15, 72), (179, 178, 184, 185), (119, 74, 81, 121), (7, 71, 78), (78, 77, 84, 85), (72, 15, 79), (185, 184, 190, 191), (121, 81, 88, 123), (7, 78, 85), (208, 72, 79, 209), (76, 75, 82, 83), (177, 120, 122, 183), (74, 73, 80, 81), (77, 76, 83, 84), (75, 182, 188, 82), (181, 180, 186, 187), (81, 80, 87, 88), (84, 83, 90, 91), (82, 188, 194, 89), (187, 186, 192, 193), (85, 84, 91, 92), (79, 15, 86), (7, 85, 92), (209, 79, 86, 210), (83, 82, 89, 90), (183, 122, 124, 189), (7, 92, 6), (210, 86, 0, 195), (90, 89, 3, 4), (128, 125, 132, 133), (88, 87, 1, 2), (91, 90, 4, 5), (130, 127, 134, 135), (94, 2, 10, 95), (92, 91, 5, 6), (86, 15, 0), (3, 129, 136, 11), (193, 192, 127, 130), (96, 93, 94, 95), (95, 97, 98, 96), (100, 98, 97, 99), (102, 100, 99, 101), (101, 103, 104, 102), (106, 104, 103, 105), (108, 106, 105, 107), (107, 109, 110, 108), (112, 110, 109, 111), (114, 112, 111, 113), (113, 115, 116, 114), (118, 116, 115, 117), (120, 118, 117, 119), (119, 121, 122, 120), (124, 122, 121, 123), (93, 124, 123, 94), (123, 88, 2, 94), (136, 129, 130, 135), (128, 133, 134, 127), (132, 125, 126, 131), (138, 132, 131, 137), (140, 134, 133, 139), (142, 136, 135, 141), (141, 147, 148, 142), (144, 138, 137, 143), (146, 140, 139, 145), (152, 146, 145, 151), (143, 149, 150, 144), (154, 148, 147, 153), (114, 116, 167), (118, 167, 116), (150, 149, 166, 165), (171, 172, 159, 160), (33, 154, 161, 60), (172, 173, 158, 159), (71, 7, 64, 169), (36, 35, 52, 48), (153, 152, 163, 162), (70, 71, 169, 170), (173, 174, 157, 158), (7, 36, 48, 64), (35, 34, 56, 52), (149, 102, 168, 166), (69, 70, 170, 40), (34, 33, 60, 56), (151, 150, 165, 164), (68, 69, 40, 44), (180, 174, 173, 179), (171, 177, 178, 172), (182, 176, 175, 181), (181, 187, 188, 182), (184, 178, 177, 183), (186, 180, 179, 185), (194, 188, 187, 193), (185, 191, 192, 186), (190, 184, 183, 189), (127, 192, 191, 128), (189, 126, 125, 190), (129, 194, 193, 130), (191, 190, 125, 128), (87, 210, 195, 1), (80, 209, 210, 87), (73, 208, 209, 80), (66, 207, 208, 73), (62, 206, 207, 66), (58, 205, 206, 62), (54, 204, 205, 58), (50, 203, 204, 54), (46, 202, 203, 50), (42, 201, 202, 46), (38, 200, 201, 42), (31, 199, 200, 38), (24, 198, 199, 31), (17, 197, 198, 24), (9, 196, 197, 17), (1, 195, 196, 9), (110, 167, 231, 218), (167, 160, 224, 231), (170, 169, 233, 234), (156, 155, 219, 220), (52, 56, 215, 214), (158, 157, 221, 222), (159, 158, 222, 223), (169, 64, 217, 233), (60, 161, 225, 216), (40, 170, 234, 211), (56, 60, 216, 215), (162, 163, 227, 226), (168, 110, 218, 232), (163, 164, 228, 227), (166, 168, 232, 230), (44, 40, 211, 212), (165, 166, 230, 229), (161, 162, 226, 225), (164, 165, 229, 228), (155, 44, 212, 219), (64, 48, 213, 217), (160, 159, 223, 224), (48, 52, 214, 213), (157, 156, 220, 221)])
me_sphere.polygons.foreach_set('use_smooth', [True] * 238)
_k = set([(94, 95), (94, 123), (95, 97), (97, 99), (99, 101), (101, 103), (103, 105), (105, 107), (107, 109), (109, 111), (111, 113), (113, 115), (115, 117), (117, 119), (119, 121), (121, 123)])
me_sphere.attributes.new('sharp_edge', 'BOOLEAN', 'EDGE').data.foreach_set('value', [ (min(e.vertices), max(e.vertices)) in _k for e in me_sphere.edges])
me_sphere.materials.append(mat_matearial)
me_sphere.use_remesh_preserve_volume = False
me_sphere.use_remesh_preserve_attributes = False
me_sphere.use_mirror_vertex_groups = False
me_sphere.update()

# ---- objects
ob_handle = bpy.data.objects.new('Handle', me_cylinder)
ob_sink = bpy.data.objects.new('Sink', me_sphere)

# ---- transforms, parenting, visibility, modifiers, constraints
ob_handle.location = (0.0, 0.0, 0.09489)
ob_handle.scale = (1.512, 1.512, 0.1737)
ob_handle.lineart.crease_threshold = 0.0
ob_sink.location = (0.0, 0.0, 0.0)
ob_sink.lineart.crease_threshold = 0.0
_m = ob_sink.modifiers.new('Auto Smooth', 'NODES')
_m.node_group = ng_auto_smooth
_gi = [s.identifier for s in ng_auto_smooth.interface.items_tree if s.item_type == 'SOCKET' and s.in_out == 'INPUT']
_m[_gi[1]] = 3.142  # Angle

# ---- collection membership
col_collection_1.objects.link(ob_handle)
col_collection_1.objects.link(ob_sink)

# ---- scene / render settings (as saved in the file)
scene.frame_start = 1; scene.frame_end = 250; scene.frame_set(1)
scene.render.engine = 'BLENDER_EEVEE_NEXT'
scene.render.resolution_percentage = 50
scene.render.dither_intensity = 0.0
scene.cycles.use_denoising = False
scene.cycles.samples = 128
scene.cycles.sampling_pattern = 'TABULATED_SOBOL'
scene.cycles.use_adaptive_sampling = False
scene.cycles.use_light_tree = False
scene.cycles.blur_glossy = 0.0
scene.cycles.sample_clamp_indirect = 0.0
scene.view_settings.view_transform = 'Standard'
bpy.context.view_layer.update()

# ---- added for rendering (the .blend has no active camera and no usable light): camera, sun
cam_auto = bpy.data.cameras.new('AutoCamera')
cam_auto.lens = 50.0
cam_auto.sensor_width = 36.0
cam_auto.clip_end = 1000.0
ob_auto_camera = bpy.data.objects.new('AutoCamera', cam_auto)
scene.collection.objects.link(ob_auto_camera)
ob_auto_camera.location = (1.97036, -1.83816, 1.50277)
ob_auto_camera.rotation_euler = (1.09748, -7.21219e-08, 0.694738)
scene.camera = ob_auto_camera
light_auto_sun = bpy.data.lights.new('AutoSun', 'SUN')
light_auto_sun.energy = 3.0
light_auto_sun.angle = 0.0523599
ob_auto_sun = bpy.data.objects.new('AutoSun', light_auto_sun)
scene.collection.objects.link(ob_auto_sun)
ob_auto_sun.rotation_euler = (0.872665, 0.174533, 0.523599)
bpy.context.view_layer.update()
